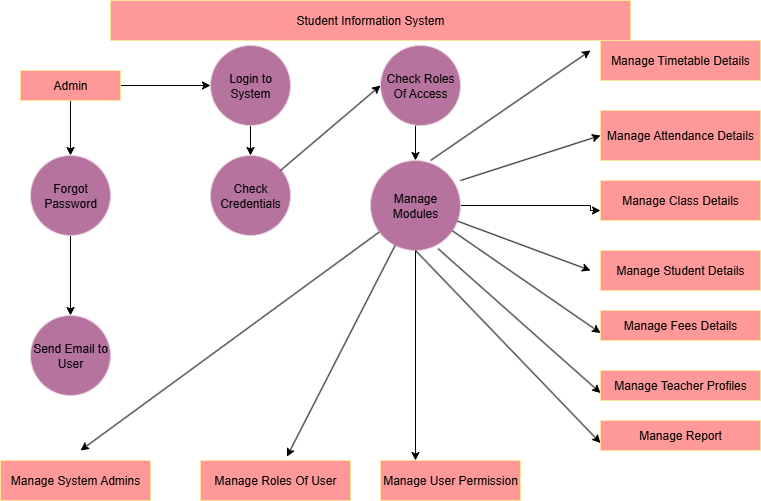

The diagram above was exported from draw.io. Its source (the exported page's mxGraphModel, read from the mxfile embedded in the PNG):
<mxGraphModel dx="1032" dy="564" grid="1" gridSize="10" guides="1" tooltips="1" connect="1" arrows="1" fold="1" page="1" pageScale="1" pageWidth="850" pageHeight="1100" math="0" shadow="0">
  <root>
    <mxCell id="0" />
    <mxCell id="1" parent="0" />
    <mxCell id="agfARySzrE5LujmaJpMj-1" value="Student Information System" style="rounded=0;whiteSpace=wrap;html=1;strokeColor=#FFE599;fillColor=#FF9999;" vertex="1" parent="1">
      <mxGeometry x="150" y="20" width="520" height="40" as="geometry" />
    </mxCell>
    <mxCell id="agfARySzrE5LujmaJpMj-4" value="" style="edgeStyle=orthogonalEdgeStyle;rounded=0;orthogonalLoop=1;jettySize=auto;html=1;" edge="1" parent="1" source="agfARySzrE5LujmaJpMj-2" target="agfARySzrE5LujmaJpMj-3">
      <mxGeometry relative="1" as="geometry" />
    </mxCell>
    <mxCell id="agfARySzrE5LujmaJpMj-8" value="" style="edgeStyle=orthogonalEdgeStyle;rounded=0;orthogonalLoop=1;jettySize=auto;html=1;" edge="1" parent="1" source="agfARySzrE5LujmaJpMj-2" target="agfARySzrE5LujmaJpMj-7">
      <mxGeometry relative="1" as="geometry" />
    </mxCell>
    <mxCell id="agfARySzrE5LujmaJpMj-2" value="Admin" style="rounded=0;whiteSpace=wrap;html=1;strokeColor=#FFE599;fillColor=#FF9999;" vertex="1" parent="1">
      <mxGeometry x="60" y="90" width="100" height="30" as="geometry" />
    </mxCell>
    <mxCell id="agfARySzrE5LujmaJpMj-6" value="" style="edgeStyle=orthogonalEdgeStyle;rounded=0;orthogonalLoop=1;jettySize=auto;html=1;" edge="1" parent="1" source="agfARySzrE5LujmaJpMj-3" target="agfARySzrE5LujmaJpMj-5">
      <mxGeometry relative="1" as="geometry" />
    </mxCell>
    <mxCell id="agfARySzrE5LujmaJpMj-3" value="Forgot Password" style="ellipse;whiteSpace=wrap;html=1;rounded=0;strokeColor=#E6D0DE;fillColor=#B5739D;" vertex="1" parent="1">
      <mxGeometry x="70" y="175" width="80" height="80" as="geometry" />
    </mxCell>
    <mxCell id="agfARySzrE5LujmaJpMj-5" value="Send Email to User" style="ellipse;whiteSpace=wrap;html=1;rounded=0;strokeColor=#E6D0DE;fillColor=#B5739D;" vertex="1" parent="1">
      <mxGeometry x="70" y="335" width="80" height="80" as="geometry" />
    </mxCell>
    <mxCell id="agfARySzrE5LujmaJpMj-10" value="" style="edgeStyle=orthogonalEdgeStyle;rounded=0;orthogonalLoop=1;jettySize=auto;html=1;" edge="1" parent="1" source="agfARySzrE5LujmaJpMj-7" target="agfARySzrE5LujmaJpMj-9">
      <mxGeometry relative="1" as="geometry" />
    </mxCell>
    <mxCell id="agfARySzrE5LujmaJpMj-7" value="Login to System" style="ellipse;whiteSpace=wrap;html=1;rounded=0;strokeColor=#E6D0DE;fillColor=#B5739D;" vertex="1" parent="1">
      <mxGeometry x="250" y="65" width="80" height="80" as="geometry" />
    </mxCell>
    <mxCell id="agfARySzrE5LujmaJpMj-9" value="Check Credentials" style="ellipse;whiteSpace=wrap;html=1;rounded=0;direction=south;strokeColor=#E6D0DE;fillColor=#B5739D;" vertex="1" parent="1">
      <mxGeometry x="250" y="175" width="80" height="80" as="geometry" />
    </mxCell>
    <mxCell id="agfARySzrE5LujmaJpMj-40" style="edgeStyle=orthogonalEdgeStyle;rounded=0;orthogonalLoop=1;jettySize=auto;html=1;exitX=0.5;exitY=1;exitDx=0;exitDy=0;entryX=0.5;entryY=0;entryDx=0;entryDy=0;" edge="1" parent="1" source="agfARySzrE5LujmaJpMj-11" target="agfARySzrE5LujmaJpMj-12">
      <mxGeometry relative="1" as="geometry" />
    </mxCell>
    <mxCell id="agfARySzrE5LujmaJpMj-11" value="Check Roles Of Access" style="ellipse;whiteSpace=wrap;html=1;aspect=fixed;strokeColor=#E6D0DE;fillColor=#B5739D;" vertex="1" parent="1">
      <mxGeometry x="420" y="65" width="80" height="80" as="geometry" />
    </mxCell>
    <mxCell id="agfARySzrE5LujmaJpMj-50" value="" style="edgeStyle=orthogonalEdgeStyle;rounded=0;orthogonalLoop=1;jettySize=auto;html=1;entryX=0;entryY=0.75;entryDx=0;entryDy=0;" edge="1" parent="1" source="agfARySzrE5LujmaJpMj-12" target="agfARySzrE5LujmaJpMj-21">
      <mxGeometry relative="1" as="geometry">
        <mxPoint x="585" y="225" as="targetPoint" />
        <Array as="points">
          <mxPoint x="630" y="225" />
          <mxPoint x="630" y="230" />
        </Array>
      </mxGeometry>
    </mxCell>
    <mxCell id="agfARySzrE5LujmaJpMj-12" value="Manage Modules" style="ellipse;whiteSpace=wrap;html=1;aspect=fixed;strokeColor=#E6D0DE;fillColor=#B5739D;" vertex="1" parent="1">
      <mxGeometry x="410" y="180" width="90" height="90" as="geometry" />
    </mxCell>
    <mxCell id="agfARySzrE5LujmaJpMj-15" value="Manage System Admins" style="rounded=0;whiteSpace=wrap;html=1;strokeColor=#FFE599;fillColor=#FF9999;" vertex="1" parent="1">
      <mxGeometry x="40" y="480" width="150" height="40" as="geometry" />
    </mxCell>
    <mxCell id="agfARySzrE5LujmaJpMj-16" value="Manage Roles Of User" style="rounded=0;whiteSpace=wrap;html=1;strokeColor=#FFE599;fillColor=#FF9999;" vertex="1" parent="1">
      <mxGeometry x="240" y="480" width="150" height="40" as="geometry" />
    </mxCell>
    <mxCell id="agfARySzrE5LujmaJpMj-17" value="Manage User Permission" style="rounded=0;whiteSpace=wrap;html=1;strokeColor=#FFE599;fillColor=#FF9999;" vertex="1" parent="1">
      <mxGeometry x="420" y="480" width="140" height="40" as="geometry" />
    </mxCell>
    <mxCell id="agfARySzrE5LujmaJpMj-18" value="Manage Timetable Details" style="rounded=0;whiteSpace=wrap;html=1;strokeColor=#FFE599;fillColor=#FF9999;" vertex="1" parent="1">
      <mxGeometry x="640" y="60" width="160" height="40" as="geometry" />
    </mxCell>
    <mxCell id="agfARySzrE5LujmaJpMj-19" value="Manage Attendance Details" style="rounded=0;whiteSpace=wrap;html=1;strokeColor=#FFE599;fillColor=#FF9999;" vertex="1" parent="1">
      <mxGeometry x="640" y="130" width="160" height="50" as="geometry" />
    </mxCell>
    <mxCell id="agfARySzrE5LujmaJpMj-21" value="Manage Class Details" style="rounded=0;whiteSpace=wrap;html=1;strokeColor=#FFE599;fillColor=#FF9999;" vertex="1" parent="1">
      <mxGeometry x="640" y="200" width="160" height="40" as="geometry" />
    </mxCell>
    <mxCell id="agfARySzrE5LujmaJpMj-23" value="Manage Student Details" style="rounded=0;whiteSpace=wrap;html=1;strokeColor=#FFE599;fillColor=#FF9999;" vertex="1" parent="1">
      <mxGeometry x="640" y="270" width="160" height="40" as="geometry" />
    </mxCell>
    <mxCell id="agfARySzrE5LujmaJpMj-25" value="Manage Fees Details" style="rounded=0;whiteSpace=wrap;html=1;strokeColor=#FFE599;fillColor=#FF9999;" vertex="1" parent="1">
      <mxGeometry x="640" y="330" width="160" height="30" as="geometry" />
    </mxCell>
    <mxCell id="agfARySzrE5LujmaJpMj-27" value="Manage Teacher Profiles" style="rounded=0;whiteSpace=wrap;html=1;strokeColor=#FFE599;fillColor=#FF9999;" vertex="1" parent="1">
      <mxGeometry x="640" y="390" width="160" height="30" as="geometry" />
    </mxCell>
    <mxCell id="agfARySzrE5LujmaJpMj-29" value="Manage Report" style="rounded=0;whiteSpace=wrap;html=1;strokeColor=#FFE599;fillColor=#FF9999;" vertex="1" parent="1">
      <mxGeometry x="640" y="440" width="160" height="30" as="geometry" />
    </mxCell>
    <mxCell id="agfARySzrE5LujmaJpMj-38" value="" style="endArrow=classic;html=1;rounded=0;" edge="1" parent="1">
      <mxGeometry width="50" height="50" relative="1" as="geometry">
        <mxPoint x="320" y="190" as="sourcePoint" />
        <mxPoint x="420" y="105" as="targetPoint" />
      </mxGeometry>
    </mxCell>
    <mxCell id="agfARySzrE5LujmaJpMj-43" value="" style="endArrow=classic;html=1;rounded=0;" edge="1" parent="1">
      <mxGeometry width="50" height="50" relative="1" as="geometry">
        <mxPoint x="470" y="180" as="sourcePoint" />
        <mxPoint x="630" y="70" as="targetPoint" />
      </mxGeometry>
    </mxCell>
    <mxCell id="agfARySzrE5LujmaJpMj-46" value="" style="endArrow=classic;html=1;rounded=0;entryX=0;entryY=0.5;entryDx=0;entryDy=0;" edge="1" parent="1" target="agfARySzrE5LujmaJpMj-19">
      <mxGeometry width="50" height="50" relative="1" as="geometry">
        <mxPoint x="500" y="200" as="sourcePoint" />
        <mxPoint x="560" y="150" as="targetPoint" />
      </mxGeometry>
    </mxCell>
    <mxCell id="agfARySzrE5LujmaJpMj-51" value="" style="endArrow=classic;html=1;rounded=0;" edge="1" parent="1" source="agfARySzrE5LujmaJpMj-12">
      <mxGeometry width="50" height="50" relative="1" as="geometry">
        <mxPoint x="490" y="300" as="sourcePoint" />
        <mxPoint x="630" y="290" as="targetPoint" />
      </mxGeometry>
    </mxCell>
    <mxCell id="agfARySzrE5LujmaJpMj-52" value="" style="endArrow=classic;html=1;rounded=0;entryX=0;entryY=0.75;entryDx=0;entryDy=0;" edge="1" parent="1" source="agfARySzrE5LujmaJpMj-12" target="agfARySzrE5LujmaJpMj-25">
      <mxGeometry width="50" height="50" relative="1" as="geometry">
        <mxPoint x="470" y="335" as="sourcePoint" />
        <mxPoint x="520" y="285" as="targetPoint" />
      </mxGeometry>
    </mxCell>
    <mxCell id="agfARySzrE5LujmaJpMj-53" value="" style="endArrow=classic;html=1;rounded=0;entryX=0;entryY=0.75;entryDx=0;entryDy=0;exitX=0.751;exitY=0.98;exitDx=0;exitDy=0;exitPerimeter=0;" edge="1" parent="1" source="agfARySzrE5LujmaJpMj-12" target="agfARySzrE5LujmaJpMj-27">
      <mxGeometry width="50" height="50" relative="1" as="geometry">
        <mxPoint x="520" y="410" as="sourcePoint" />
        <mxPoint x="570" y="360" as="targetPoint" />
      </mxGeometry>
    </mxCell>
    <mxCell id="agfARySzrE5LujmaJpMj-54" value="" style="endArrow=classic;html=1;rounded=0;entryX=0;entryY=0.75;entryDx=0;entryDy=0;exitX=0.5;exitY=1;exitDx=0;exitDy=0;" edge="1" parent="1" source="agfARySzrE5LujmaJpMj-12" target="agfARySzrE5LujmaJpMj-29">
      <mxGeometry width="50" height="50" relative="1" as="geometry">
        <mxPoint x="520" y="430" as="sourcePoint" />
        <mxPoint x="570" y="380" as="targetPoint" />
      </mxGeometry>
    </mxCell>
    <mxCell id="agfARySzrE5LujmaJpMj-55" value="" style="endArrow=classic;html=1;rounded=0;entryX=0.25;entryY=0;entryDx=0;entryDy=0;exitX=0.5;exitY=1;exitDx=0;exitDy=0;" edge="1" parent="1" source="agfARySzrE5LujmaJpMj-12" target="agfARySzrE5LujmaJpMj-17">
      <mxGeometry width="50" height="50" relative="1" as="geometry">
        <mxPoint x="400" y="350" as="sourcePoint" />
        <mxPoint x="450" y="300" as="targetPoint" />
      </mxGeometry>
    </mxCell>
    <mxCell id="agfARySzrE5LujmaJpMj-56" value="" style="endArrow=classic;html=1;rounded=0;entryX=0.576;entryY=-0.095;entryDx=0;entryDy=0;entryPerimeter=0;" edge="1" parent="1" source="agfARySzrE5LujmaJpMj-12" target="agfARySzrE5LujmaJpMj-16">
      <mxGeometry width="50" height="50" relative="1" as="geometry">
        <mxPoint x="340" y="370" as="sourcePoint" />
        <mxPoint x="390" y="320" as="targetPoint" />
      </mxGeometry>
    </mxCell>
    <mxCell id="agfARySzrE5LujmaJpMj-57" value="" style="endArrow=classic;html=1;rounded=0;" edge="1" parent="1" source="agfARySzrE5LujmaJpMj-12">
      <mxGeometry width="50" height="50" relative="1" as="geometry">
        <mxPoint x="240" y="350" as="sourcePoint" />
        <mxPoint x="120" y="470" as="targetPoint" />
      </mxGeometry>
    </mxCell>
  </root>
</mxGraphModel>